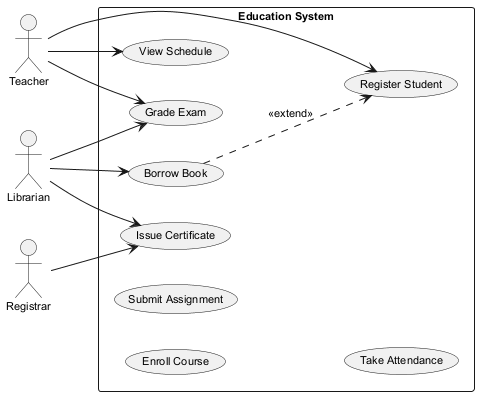

The diagram above was rendered by PlantUML. Its source (embedded in the PNG):
@startuml
skinparam defaultFontSize 11
left to right direction
actor "Teacher" as T
actor "Registrar" as R
actor "Librarian" as L
rectangle "Education System" {
  usecase "Issue Certificate" as UC_IssueCertificate
  usecase "Enroll Course" as UC_EnrollCourse
  usecase "Borrow Book" as UC_BorrowBook
  usecase "Register Student" as UC_RegisterStudent
  usecase "Grade Exam" as UC_GradeExam
  usecase "View Schedule" as UC_ViewSchedule
  usecase "Submit Assignment" as UC_SubmitAssignment
  usecase "Take Attendance" as UC_TakeAttendance
}
T --> UC_GradeExam
T --> UC_RegisterStudent
T --> UC_ViewSchedule
R --> UC_IssueCertificate
L --> UC_BorrowBook
L --> UC_GradeExam
L --> UC_IssueCertificate
UC_BorrowBook ..> UC_RegisterStudent : <<extend>>
@enduml